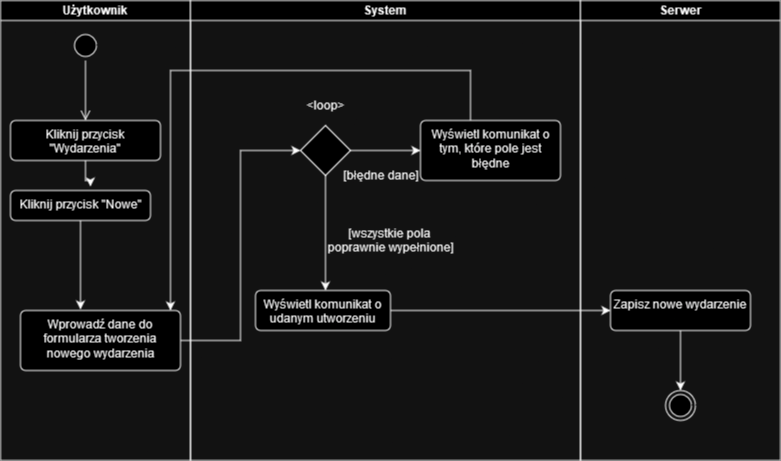

The diagram above was exported from draw.io. Its source (the exported page's mxGraphModel, read from the mxfile embedded in the PNG):
<mxGraphModel dx="1861" dy="1025" grid="1" gridSize="10" guides="1" tooltips="1" connect="1" arrows="1" fold="1" page="1" pageScale="1" pageWidth="827" pageHeight="1169" math="0" shadow="0">
  <root>
    <mxCell id="0" />
    <mxCell id="1" parent="0" />
    <mxCell id="tbEIMkh5TtCoI5EwEqe5-1" value="" style="ellipse;html=1;shape=startState;" parent="1" vertex="1">
      <mxGeometry x="70" y="30" width="30" height="30" as="geometry" />
    </mxCell>
    <mxCell id="tbEIMkh5TtCoI5EwEqe5-2" value="" style="edgeStyle=orthogonalEdgeStyle;html=1;verticalAlign=bottom;endArrow=open;endSize=8;rounded=0;" parent="1" source="tbEIMkh5TtCoI5EwEqe5-1" edge="1">
      <mxGeometry relative="1" as="geometry">
        <mxPoint x="85" y="120" as="targetPoint" />
      </mxGeometry>
    </mxCell>
    <mxCell id="tbEIMkh5TtCoI5EwEqe5-6" style="edgeStyle=orthogonalEdgeStyle;rounded=0;orthogonalLoop=1;jettySize=auto;html=1;entryX=0;entryY=0.5;entryDx=0;entryDy=0;" parent="1" source="tbEIMkh5TtCoI5EwEqe5-3" target="tbEIMkh5TtCoI5EwEqe5-5" edge="1">
      <mxGeometry relative="1" as="geometry" />
    </mxCell>
    <mxCell id="tbEIMkh5TtCoI5EwEqe5-7" style="edgeStyle=orthogonalEdgeStyle;rounded=0;orthogonalLoop=1;jettySize=auto;html=1;" parent="1" source="tbEIMkh5TtCoI5EwEqe5-5" edge="1">
      <mxGeometry relative="1" as="geometry">
        <mxPoint x="325" y="290" as="targetPoint" />
      </mxGeometry>
    </mxCell>
    <mxCell id="tbEIMkh5TtCoI5EwEqe5-13" style="edgeStyle=orthogonalEdgeStyle;rounded=0;orthogonalLoop=1;jettySize=auto;html=1;entryX=0;entryY=0.5;entryDx=0;entryDy=0;" parent="1" source="tbEIMkh5TtCoI5EwEqe5-5" target="tbEIMkh5TtCoI5EwEqe5-12" edge="1">
      <mxGeometry relative="1" as="geometry" />
    </mxCell>
    <mxCell id="tbEIMkh5TtCoI5EwEqe5-5" value="" style="rhombus;whiteSpace=wrap;html=1;" parent="1" vertex="1">
      <mxGeometry x="300" y="125" width="50" height="50" as="geometry" />
    </mxCell>
    <mxCell id="tbEIMkh5TtCoI5EwEqe5-11" style="edgeStyle=orthogonalEdgeStyle;rounded=0;orthogonalLoop=1;jettySize=auto;html=1;entryX=0;entryY=0.5;entryDx=0;entryDy=0;" parent="1" source="tbEIMkh5TtCoI5EwEqe5-9" target="tbEIMkh5TtCoI5EwEqe5-10" edge="1">
      <mxGeometry relative="1" as="geometry" />
    </mxCell>
    <mxCell id="tbEIMkh5TtCoI5EwEqe5-9" value="Wyświetl komunikat o udanym utworzeniu" style="html=1;align=center;verticalAlign=top;rounded=1;absoluteArcSize=1;arcSize=10;dashed=0;whiteSpace=wrap;" parent="1" vertex="1">
      <mxGeometry x="255" y="290" width="135" height="40" as="geometry" />
    </mxCell>
    <mxCell id="Qj64jeYikEY4Y8tT5cgB-7" style="edgeStyle=orthogonalEdgeStyle;rounded=0;orthogonalLoop=1;jettySize=auto;html=1;" edge="1" parent="1" source="tbEIMkh5TtCoI5EwEqe5-10" target="Qj64jeYikEY4Y8tT5cgB-6">
      <mxGeometry relative="1" as="geometry" />
    </mxCell>
    <mxCell id="tbEIMkh5TtCoI5EwEqe5-10" value="Zapisz nowe wydarzenie" style="html=1;align=center;verticalAlign=top;rounded=1;absoluteArcSize=1;arcSize=10;dashed=0;whiteSpace=wrap;" parent="1" vertex="1">
      <mxGeometry x="610" y="290" width="140" height="40" as="geometry" />
    </mxCell>
    <mxCell id="tbEIMkh5TtCoI5EwEqe5-16" style="edgeStyle=orthogonalEdgeStyle;rounded=0;orthogonalLoop=1;jettySize=auto;html=1;" parent="1" source="tbEIMkh5TtCoI5EwEqe5-12" target="tbEIMkh5TtCoI5EwEqe5-3" edge="1">
      <mxGeometry relative="1" as="geometry">
        <Array as="points">
          <mxPoint x="470" y="70" />
          <mxPoint x="170" y="70" />
        </Array>
      </mxGeometry>
    </mxCell>
    <mxCell id="tbEIMkh5TtCoI5EwEqe5-12" value="Wyświetl komunikat o tym, które pole jest błędne" style="html=1;align=center;verticalAlign=top;rounded=1;absoluteArcSize=1;arcSize=10;dashed=0;whiteSpace=wrap;" parent="1" vertex="1">
      <mxGeometry x="420" y="120" width="140" height="60" as="geometry" />
    </mxCell>
    <mxCell id="Qj64jeYikEY4Y8tT5cgB-1" value="[błędne dane]" style="text;html=1;align=center;verticalAlign=middle;resizable=0;points=[];autosize=1;" vertex="1" parent="1">
      <mxGeometry x="330" y="160" width="100" height="30" as="geometry" />
    </mxCell>
    <mxCell id="Qj64jeYikEY4Y8tT5cgB-2" value="&lt;div&gt;&amp;lt;loop&amp;gt;&lt;/div&gt;" style="text;html=1;align=center;verticalAlign=middle;resizable=0;points=[];autosize=1;" vertex="1" parent="1">
      <mxGeometry x="295" y="90" width="60" height="30" as="geometry" />
    </mxCell>
    <mxCell id="Qj64jeYikEY4Y8tT5cgB-3" value="&lt;div&gt;Użytkownik&lt;/div&gt;" style="swimlane;startSize=20;whiteSpace=wrap;html=1;" vertex="1" parent="1">
      <mxGeometry width="190" height="460" as="geometry" />
    </mxCell>
    <mxCell id="tbEIMkh5TtCoI5EwEqe5-3" value="&lt;div&gt;Wprowadź dane do formularza tworzenia nowego wydarzenia&lt;/div&gt;&lt;div&gt;&lt;br&gt;&lt;/div&gt;" style="html=1;align=center;verticalAlign=top;rounded=1;absoluteArcSize=1;arcSize=10;dashed=0;whiteSpace=wrap;" parent="Qj64jeYikEY4Y8tT5cgB-3" vertex="1">
      <mxGeometry x="20" y="310" width="160" height="60" as="geometry" />
    </mxCell>
    <mxCell id="Qj64jeYikEY4Y8tT5cgB-8" value="Kliknij przycisk &quot;Wydarzenia&quot;" style="html=1;align=center;verticalAlign=top;rounded=1;absoluteArcSize=1;arcSize=10;dashed=0;whiteSpace=wrap;" vertex="1" parent="Qj64jeYikEY4Y8tT5cgB-3">
      <mxGeometry x="10" y="120" width="150" height="40" as="geometry" />
    </mxCell>
    <mxCell id="Qj64jeYikEY4Y8tT5cgB-9" value="Kliknij przycisk &quot;Nowe&quot;" style="html=1;align=center;verticalAlign=top;rounded=1;absoluteArcSize=1;arcSize=10;dashed=0;whiteSpace=wrap;" vertex="1" parent="Qj64jeYikEY4Y8tT5cgB-3">
      <mxGeometry x="10" y="190" width="140" height="30" as="geometry" />
    </mxCell>
    <mxCell id="Qj64jeYikEY4Y8tT5cgB-15" style="edgeStyle=orthogonalEdgeStyle;rounded=0;orthogonalLoop=1;jettySize=auto;html=1;entryX=0.571;entryY=-0.133;entryDx=0;entryDy=0;entryPerimeter=0;" edge="1" parent="Qj64jeYikEY4Y8tT5cgB-3" source="Qj64jeYikEY4Y8tT5cgB-8" target="Qj64jeYikEY4Y8tT5cgB-9">
      <mxGeometry relative="1" as="geometry" />
    </mxCell>
    <mxCell id="Qj64jeYikEY4Y8tT5cgB-16" style="edgeStyle=orthogonalEdgeStyle;rounded=0;orthogonalLoop=1;jettySize=auto;html=1;entryX=0.375;entryY=-0.017;entryDx=0;entryDy=0;entryPerimeter=0;" edge="1" parent="Qj64jeYikEY4Y8tT5cgB-3" source="Qj64jeYikEY4Y8tT5cgB-9" target="tbEIMkh5TtCoI5EwEqe5-3">
      <mxGeometry relative="1" as="geometry" />
    </mxCell>
    <mxCell id="Qj64jeYikEY4Y8tT5cgB-4" value="System" style="swimlane;startSize=20;whiteSpace=wrap;html=1;" vertex="1" parent="1">
      <mxGeometry x="190" width="390" height="460" as="geometry" />
    </mxCell>
    <mxCell id="tbEIMkh5TtCoI5EwEqe5-8" value="&lt;div&gt;[wszystkie pola&amp;nbsp;&lt;/div&gt;&lt;div&gt;poprawnie wypełnione]&lt;/div&gt;" style="text;html=1;align=center;verticalAlign=middle;resizable=0;points=[];autosize=1;" parent="Qj64jeYikEY4Y8tT5cgB-4" vertex="1">
      <mxGeometry x="130" y="220" width="140" height="40" as="geometry" />
    </mxCell>
    <mxCell id="Qj64jeYikEY4Y8tT5cgB-5" value="Serwer" style="swimlane;startSize=20;whiteSpace=wrap;html=1;" vertex="1" parent="1">
      <mxGeometry x="580" width="200" height="460" as="geometry" />
    </mxCell>
    <mxCell id="Qj64jeYikEY4Y8tT5cgB-6" value="" style="ellipse;html=1;shape=endState;" vertex="1" parent="1">
      <mxGeometry x="665" y="390" width="30" height="30" as="geometry" />
    </mxCell>
  </root>
</mxGraphModel>